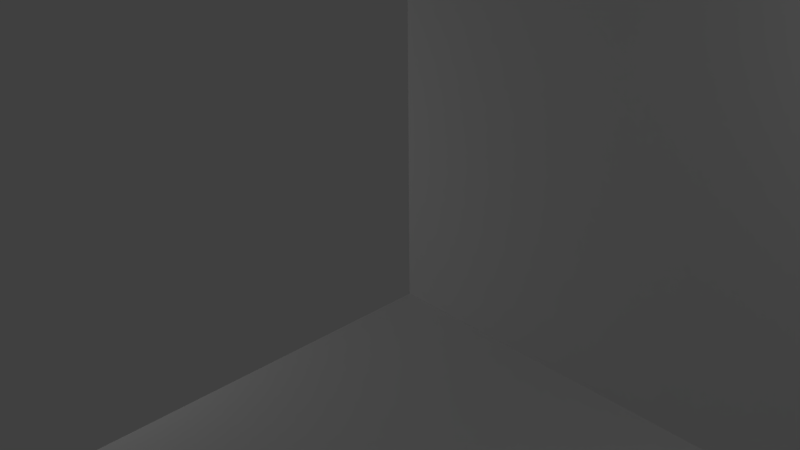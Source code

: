 # Source: CornellBox.blend  (saved by Blender 2.77.0; exported with 4.5.12 LTS)
import bpy
from mathutils import Matrix  # noqa: F401  (used for matrix-valued properties, if any)

bpy.ops.wm.read_factory_settings(use_empty=True)
scene = bpy.context.scene
scene.name = 'Scene'

# ---- collections
col_collection_1 = bpy.data.collections.new('Collection 1'); scene.collection.children.link(col_collection_1)

# ---- world
world_world = bpy.data.worlds.new('World'); scene.world = world_world
world_world.color = (0.05088, 0.05088, 0.05088)
world_world.use_sun_shadow = False
world_world.sun_shadow_jitter_overblur = 0.0
world_world.cycles.sampling_method = 'MANUAL'

# ---- cameras
cam_camera = bpy.data.cameras.new('Camera')
cam_camera.clip_end = 100.0
cam_camera.lens = 35.0
cam_camera.sensor_width = 32.0
cam_camera.sensor_height = 18.0
cam_camera.ortho_scale = 7.314
cam_camera.dof.focus_distance = 0.0
cam_camera.dof.aperture_fstop = 128.0

# ---- lights
light_point = bpy.data.lights.new('Point', 'POINT')
light_point.transmission_factor = 0.0
light_point.energy = 100.0
light_point.shadow_buffer_clip_start = 0.5
light_point.shadow_soft_size = 0.1
light_point.shadow_maximum_resolution = 0.006
light_point.use_absolute_resolution = True
light_lamp = bpy.data.lights.new('Lamp', 'POINT')
light_lamp.transmission_factor = 0.0
light_lamp.cutoff_distance = 30.0
light_lamp.energy = 100.0
light_lamp.shadow_buffer_clip_start = 1.001
light_lamp.shadow_soft_size = 0.1
light_lamp.shadow_maximum_resolution = 0.006
light_lamp.use_absolute_resolution = True

# ---- meshes
me_plane_002 = bpy.data.meshes.new('Plane.002')
me_plane_002.from_pydata([(-1.0, -1.0, 0.0), (1.0, -1.0, 0.0), (-1.0, 1.0, 0.0), (1.0, 1.0, 0.0)], [], [(0, 1, 3, 2)])
me_plane_002.use_remesh_preserve_volume = False
me_plane_002.use_remesh_preserve_attributes = False
me_plane_002.use_mirror_vertex_groups = False
me_plane_002.update()
me_plane_001 = bpy.data.meshes.new('Plane.001')
me_plane_001.from_pydata([(-1.0, -1.0, 0.0), (1.0, -1.0, 0.0), (-1.0, 1.0, 0.0), (1.0, 1.0, 0.0)], [], [(0, 1, 3, 2)])
me_plane_001.use_remesh_preserve_volume = False
me_plane_001.use_remesh_preserve_attributes = False
me_plane_001.use_mirror_vertex_groups = False
me_plane_001.update()

# ---- objects
ob_point = bpy.data.objects.new('Point', light_point)
ob_lamp = bpy.data.objects.new('Lamp', light_lamp)
ob_camera = bpy.data.objects.new('Camera', cam_camera)
ob_plane_002 = bpy.data.objects.new('Plane.002', me_plane_002)
ob_plane_001 = bpy.data.objects.new('Plane.001', me_plane_001)

# ---- transforms, parenting, visibility, modifiers, constraints
ob_point.location = (-9.256, -1.767, -1.139)
ob_point.lineart.crease_threshold = 0.0
ob_lamp.location = (7.711, 3.95, 4.121)
ob_lamp.rotation_euler = (0.6503, 0.05522, -4.622)
ob_lamp.scale = (21.23, 2.194, 2.392)
ob_lamp.lock_rotations_4d = False
ob_lamp.empty_display_type = 'ARROWS'
ob_lamp.color = (0.0, 0.0, 0.0, 0.0)
ob_lamp.lineart.crease_threshold = 0.0
ob_camera.location = (7.481, -6.508, 5.344)
ob_camera.rotation_euler = (1.109, 0.01082, 0.8149)
ob_camera.lock_rotations_4d = False
ob_camera.empty_display_type = 'ARROWS'
ob_camera.color = (0.0, 0.0, 0.0, 0.0)
ob_camera.display_type = 'WIRE'
ob_camera.lineart.crease_threshold = 0.0
ob_plane_002.location = (0.0, 5.405, 0.0)
ob_plane_002.rotation_euler = (1.571, 1.571, 0.0)
ob_plane_002.scale = (5.0, 5.0, 1.0)
ob_plane_002.lineart.crease_threshold = 0.0
ob_plane_001.location = (0.0, 0.4049, -5.0)
ob_plane_001.scale = (5.0, 5.0, 1.0)
ob_plane_001.lineart.crease_threshold = 0.0

# ---- collection membership
col_collection_1.objects.link(ob_point)
col_collection_1.objects.link(ob_lamp)
col_collection_1.objects.link(ob_camera)
col_collection_1.objects.link(ob_plane_002)
col_collection_1.objects.link(ob_plane_001)

# ---- scene / render settings (as saved in the file)
scene.camera = ob_camera
scene.frame_start = 1; scene.frame_end = 250; scene.frame_set(6)
scene.render.engine = 'BLENDER_EEVEE_NEXT'
scene.render.resolution_percentage = 50
scene.render.dither_intensity = 0.0
scene.cycles.use_denoising = False
scene.cycles.samples = 128
scene.cycles.sampling_pattern = 'TABULATED_SOBOL'
scene.cycles.light_sampling_threshold = 0.0
scene.cycles.use_adaptive_sampling = False
scene.cycles.use_light_tree = False
scene.cycles.blur_glossy = 0.0
scene.cycles.sample_clamp_indirect = 0.0
scene.view_settings.view_transform = 'Standard'
bpy.context.view_layer.update()
